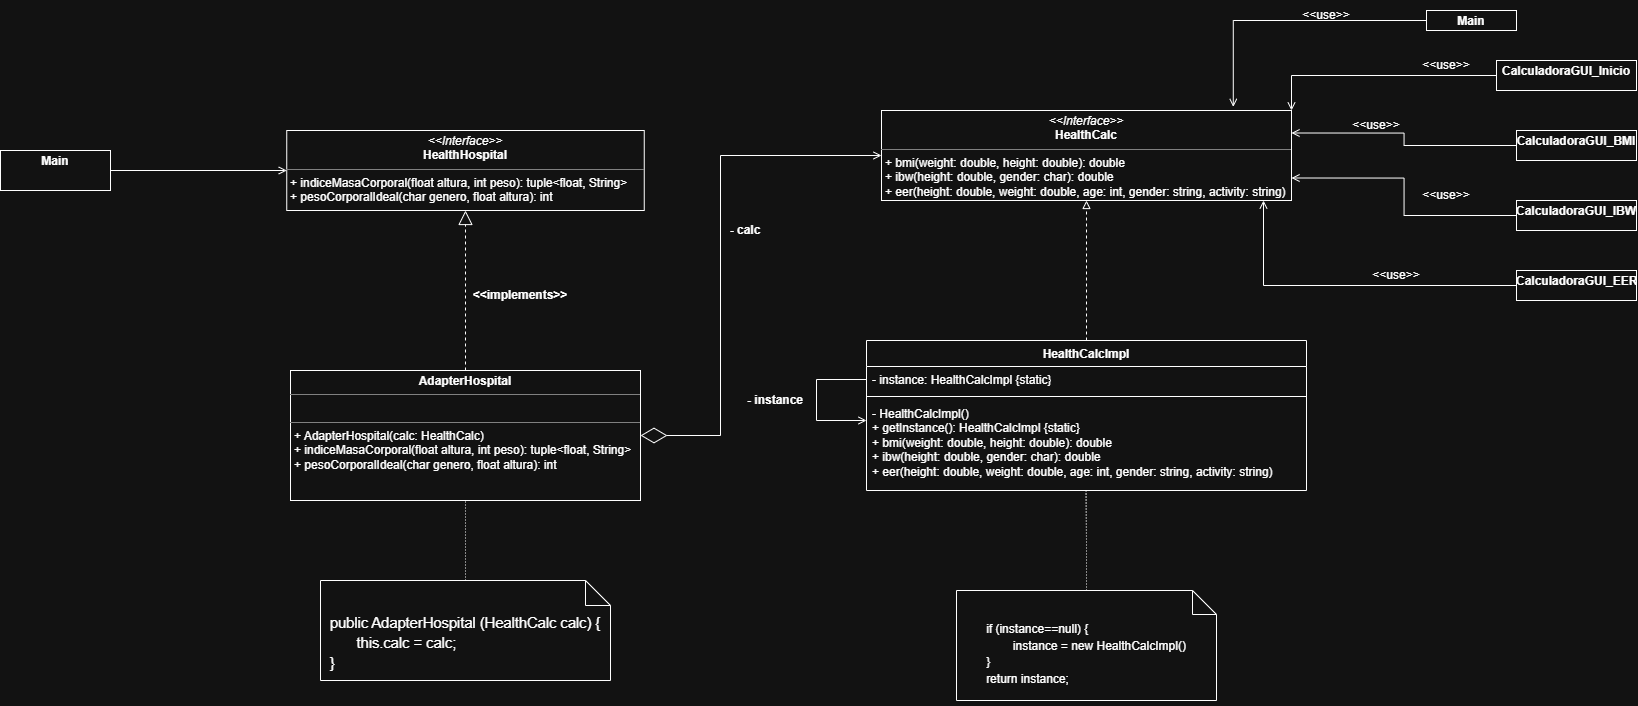

The diagram above was exported from draw.io. Its source (the exported page's mxGraphModel, read from the mxfile embedded in the PNG):
<mxGraphModel dx="1144" dy="586" grid="1" gridSize="10" guides="1" tooltips="1" connect="1" arrows="1" fold="1" page="1" pageScale="1" pageWidth="827" pageHeight="1169" math="0" shadow="0">
  <root>
    <mxCell id="0" />
    <mxCell id="1" parent="0" />
    <mxCell id="Hq0nXD_wqV7FrLeGjx1r-18" parent="1" style="verticalAlign=top;align=left;overflow=fill;html=1;whiteSpace=wrap;" value="&lt;p style=&quot;margin:0px;margin-top:4px;text-align:center;&quot;&gt;&lt;i&gt;&amp;lt;&amp;lt;Interface&amp;gt;&amp;gt;&lt;/i&gt;&lt;br&gt;&lt;b&gt;HealthHospital&lt;/b&gt;&lt;/p&gt;&lt;hr size=&quot;1&quot; style=&quot;border-style:solid;&quot;&gt;&lt;p style=&quot;margin:0px;margin-left:4px;&quot;&gt;+ indiceMasaCorporal(float altura, int peso): tuple&amp;lt;float, String&amp;gt;&lt;/p&gt;&lt;p style=&quot;margin:0px;margin-left:4px;&quot;&gt;+ pesoCorporalIdeal(char genero, float altura): int&lt;/p&gt;&lt;p style=&quot;margin:0px;margin-left:4px;&quot;&gt;&lt;br&gt;&lt;/p&gt;" vertex="1">
      <mxGeometry height="80" width="357.5" x="366.25" y="260" as="geometry" />
    </mxCell>
    <mxCell id="1DqM4XNWjSkv1YRmcZzQ-2" parent="1" style="verticalAlign=top;align=left;overflow=fill;html=1;whiteSpace=wrap;" value="&lt;p style=&quot;margin:0px;margin-top:4px;text-align:center;&quot;&gt;&lt;b&gt;AdapterHospital&lt;/b&gt;&lt;/p&gt;&lt;hr size=&quot;1&quot; style=&quot;border-style:solid;&quot;&gt;&lt;p style=&quot;margin:0px;margin-left:4px;&quot;&gt;&lt;br&gt;&lt;/p&gt;&lt;hr size=&quot;1&quot; style=&quot;border-style:solid;&quot;&gt;&lt;p style=&quot;margin: 0px 0px 0px 4px;&quot;&gt;+ AdapterHospital(calc: HealthCalc)&lt;/p&gt;&lt;p style=&quot;margin: 0px 0px 0px 4px;&quot;&gt;+ indiceMasaCorporal(float altura, int peso): tuple&amp;lt;float, String&amp;gt;&lt;/p&gt;&lt;p style=&quot;margin: 0px 0px 0px 4px;&quot;&gt;+ pesoCorporalIdeal(char genero, float altura): int&lt;/p&gt;&lt;p style=&quot;margin: 0px 0px 0px 4px;&quot;&gt;&lt;br&gt;&lt;/p&gt;" vertex="1">
      <mxGeometry height="130" width="350" x="370" y="500" as="geometry" />
    </mxCell>
    <mxCell id="1DqM4XNWjSkv1YRmcZzQ-3" edge="1" parent="1" source="1DqM4XNWjSkv1YRmcZzQ-2" style="endArrow=block;dashed=1;endFill=0;endSize=12;html=1;rounded=0;entryX=0.5;entryY=1;entryDx=0;entryDy=0;exitX=0.5;exitY=0;exitDx=0;exitDy=0;" target="Hq0nXD_wqV7FrLeGjx1r-18" value="">
      <mxGeometry relative="1" width="160" as="geometry">
        <mxPoint x="550" y="500" as="sourcePoint" />
        <mxPoint x="576" y="330" as="targetPoint" />
      </mxGeometry>
    </mxCell>
    <mxCell id="1DqM4XNWjSkv1YRmcZzQ-4" edge="1" parent="1" source="0YxbKQ3WXY-TRTLg-LvT-7" style="endArrow=diamondThin;endFill=0;endSize=24;html=1;rounded=0;entryX=1;entryY=0.5;entryDx=0;entryDy=0;startArrow=open;startFill=0;exitX=0;exitY=0.5;exitDx=0;exitDy=0;" target="1DqM4XNWjSkv1YRmcZzQ-2" value="">
      <mxGeometry relative="1" width="160" as="geometry">
        <Array as="points">
          <mxPoint x="800" y="285" />
          <mxPoint x="800" y="565" />
        </Array>
        <mxPoint x="955" y="307.5" as="sourcePoint" />
        <mxPoint x="840" y="460" as="targetPoint" />
      </mxGeometry>
    </mxCell>
    <mxCell id="1DqM4XNWjSkv1YRmcZzQ-6" parent="1" style="text;html=1;whiteSpace=wrap;strokeColor=none;fillColor=none;align=center;verticalAlign=middle;rounded=0;" value="&lt;b&gt;- calc&lt;/b&gt;" vertex="1">
      <mxGeometry height="20" width="50" x="800" y="350" as="geometry" />
    </mxCell>
    <mxCell id="1DqM4XNWjSkv1YRmcZzQ-8" parent="1" style="text;html=1;whiteSpace=wrap;strokeColor=none;fillColor=none;align=center;verticalAlign=middle;rounded=0;" value="&lt;b&gt;&amp;lt;&amp;lt;implements&amp;gt;&amp;gt;&lt;/b&gt;" vertex="1">
      <mxGeometry height="30" width="120" x="540" y="410" as="geometry" />
    </mxCell>
    <mxCell id="1DqM4XNWjSkv1YRmcZzQ-10" edge="1" parent="1" source="1DqM4XNWjSkv1YRmcZzQ-9" style="edgeStyle=orthogonalEdgeStyle;rounded=0;orthogonalLoop=1;jettySize=auto;html=1;entryX=0;entryY=0.5;entryDx=0;entryDy=0;endArrow=open;endFill=0;" target="Hq0nXD_wqV7FrLeGjx1r-18">
      <mxGeometry relative="1" as="geometry" />
    </mxCell>
    <mxCell id="1DqM4XNWjSkv1YRmcZzQ-9" parent="1" style="verticalAlign=top;align=left;overflow=fill;html=1;whiteSpace=wrap;" value="&lt;p style=&quot;margin:0px;margin-top:4px;text-align:center;&quot;&gt;&lt;b&gt;Main&lt;/b&gt;&lt;/p&gt;" vertex="1">
      <mxGeometry height="40" width="110" x="80" y="280" as="geometry" />
    </mxCell>
    <mxCell id="0YxbKQ3WXY-TRTLg-LvT-1" edge="1" parent="1" source="0YxbKQ3WXY-TRTLg-LvT-2" style="edgeStyle=orthogonalEdgeStyle;rounded=0;orthogonalLoop=1;jettySize=auto;html=1;entryX=0.5;entryY=1;entryDx=0;entryDy=0;dashed=1;endArrow=block;endFill=0;" target="0YxbKQ3WXY-TRTLg-LvT-7">
      <mxGeometry relative="1" as="geometry" />
    </mxCell>
    <mxCell id="0YxbKQ3WXY-TRTLg-LvT-2" parent="1" style="swimlane;fontStyle=1;align=center;verticalAlign=top;childLayout=stackLayout;horizontal=1;startSize=26;horizontalStack=0;resizeParent=1;resizeParentMax=0;resizeLast=0;collapsible=1;marginBottom=0;whiteSpace=wrap;html=1;" value="HealthCalcImpl" vertex="1">
      <mxGeometry height="150" width="440" x="946" y="470" as="geometry" />
    </mxCell>
    <mxCell id="0YxbKQ3WXY-TRTLg-LvT-3" edge="1" parent="0YxbKQ3WXY-TRTLg-LvT-2" source="0YxbKQ3WXY-TRTLg-LvT-4" style="edgeStyle=orthogonalEdgeStyle;rounded=0;orthogonalLoop=1;jettySize=auto;html=1;endArrow=open;endFill=0;">
      <mxGeometry relative="1" as="geometry">
        <Array as="points">
          <mxPoint x="-50" y="39" />
          <mxPoint x="-50" y="80" />
        </Array>
        <mxPoint y="80" as="targetPoint" />
      </mxGeometry>
    </mxCell>
    <mxCell id="0YxbKQ3WXY-TRTLg-LvT-4" parent="0YxbKQ3WXY-TRTLg-LvT-2" style="text;strokeColor=none;fillColor=none;align=left;verticalAlign=top;spacingLeft=4;spacingRight=4;overflow=hidden;rotatable=0;points=[[0,0.5],[1,0.5]];portConstraint=eastwest;whiteSpace=wrap;html=1;" value="- instance: HealthCalcImpl {static}&lt;div&gt;&lt;br&gt;&lt;/div&gt;" vertex="1">
      <mxGeometry height="26" width="440" y="26" as="geometry" />
    </mxCell>
    <mxCell id="0YxbKQ3WXY-TRTLg-LvT-5" parent="0YxbKQ3WXY-TRTLg-LvT-2" style="line;strokeWidth=1;fillColor=none;align=left;verticalAlign=middle;spacingTop=-1;spacingLeft=3;spacingRight=3;rotatable=0;labelPosition=right;points=[];portConstraint=eastwest;strokeColor=inherit;" value="" vertex="1">
      <mxGeometry height="8" width="440" y="52" as="geometry" />
    </mxCell>
    <mxCell id="0YxbKQ3WXY-TRTLg-LvT-6" parent="0YxbKQ3WXY-TRTLg-LvT-2" style="text;strokeColor=none;fillColor=none;align=left;verticalAlign=top;spacingLeft=4;spacingRight=4;overflow=hidden;rotatable=0;points=[[0,0.5],[1,0.5]];portConstraint=eastwest;whiteSpace=wrap;html=1;" value="- HealthCalcImpl()&lt;div&gt;+ getInstance(): HealthCalcImpl {static}&lt;/div&gt;&lt;div&gt;&lt;span style=&quot;background-color: transparent; color: light-dark(rgb(0, 0, 0), rgb(255, 255, 255));&quot;&gt;+ bmi(weight: double, height: double): double&lt;/span&gt;&lt;/div&gt;&lt;div&gt;&lt;span style=&quot;background-color: transparent; color: light-dark(rgb(0, 0, 0), rgb(255, 255, 255));&quot;&gt;+ ibw(height: double, gender: char): double&lt;/span&gt;&lt;/div&gt;&lt;div&gt;&lt;span style=&quot;background-color: transparent; color: light-dark(rgb(0, 0, 0), rgb(255, 255, 255));&quot;&gt;+ eer(height: double, weight: double, age: int, gender: string, activity: string)&lt;/span&gt;&lt;/div&gt;" vertex="1">
      <mxGeometry height="90" width="440" y="60" as="geometry" />
    </mxCell>
    <mxCell id="0YxbKQ3WXY-TRTLg-LvT-7" parent="1" style="verticalAlign=top;align=left;overflow=fill;html=1;whiteSpace=wrap;" value="&lt;p style=&quot;margin:0px;margin-top:4px;text-align:center;&quot;&gt;&lt;i&gt;&amp;lt;&amp;lt;Interface&amp;gt;&amp;gt;&lt;/i&gt;&lt;br&gt;&lt;b&gt;HealthCalc&lt;/b&gt;&lt;/p&gt;&lt;hr size=&quot;1&quot; style=&quot;border-style:solid;&quot;&gt;&lt;p style=&quot;margin:0px;margin-left:4px;&quot;&gt;+&amp;nbsp;bmi(weight: double, height: double): double&lt;br&gt;+ ibw(height: double, gender: char): double&lt;/p&gt;&lt;p style=&quot;margin:0px;margin-left:4px;&quot;&gt;+ eer(height: double, weight: double, age: int, gender: string, activity: string)&lt;/p&gt;&lt;p style=&quot;margin:0px;margin-left:4px;&quot;&gt;&lt;br&gt;&lt;/p&gt;&lt;hr size=&quot;1&quot; style=&quot;border-style:solid;&quot;&gt;&lt;p style=&quot;margin:0px;margin-left:4px;&quot;&gt;&lt;br&gt;&lt;/p&gt;" vertex="1">
      <mxGeometry height="90" width="410" x="961" y="240" as="geometry" />
    </mxCell>
    <mxCell id="0YxbKQ3WXY-TRTLg-LvT-8" parent="1" style="text;html=1;whiteSpace=wrap;strokeColor=none;fillColor=none;align=center;verticalAlign=middle;rounded=0;" value="&lt;b&gt;- instance&lt;/b&gt;" vertex="1">
      <mxGeometry height="20" width="90" x="810" y="520" as="geometry" />
    </mxCell>
    <mxCell id="0YxbKQ3WXY-TRTLg-LvT-9" parent="1" style="verticalAlign=top;align=left;overflow=fill;html=1;whiteSpace=wrap;" value="&lt;p style=&quot;margin:0px;margin-top:4px;text-align:center;&quot;&gt;&lt;b&gt;CalculadoraGUI_Inicio&lt;/b&gt;&lt;/p&gt;&lt;p style=&quot;margin:0px;margin-top:4px;text-align:center;&quot;&gt;&lt;br&gt;&lt;/p&gt;" vertex="1">
      <mxGeometry height="30" width="140" x="1576" y="190" as="geometry" />
    </mxCell>
    <mxCell id="0YxbKQ3WXY-TRTLg-LvT-10" edge="1" parent="1" source="0YxbKQ3WXY-TRTLg-LvT-9" style="edgeStyle=orthogonalEdgeStyle;rounded=0;orthogonalLoop=1;jettySize=auto;html=1;entryX=1;entryY=0;entryDx=0;entryDy=0;endArrow=open;endFill=0;" target="0YxbKQ3WXY-TRTLg-LvT-7">
      <mxGeometry relative="1" as="geometry" />
    </mxCell>
    <mxCell id="0YxbKQ3WXY-TRTLg-LvT-11" parent="1" style="text;html=1;whiteSpace=wrap;strokeColor=none;fillColor=none;align=center;verticalAlign=middle;rounded=0;" value="&amp;lt;&amp;lt;use&amp;gt;&amp;gt;" vertex="1">
      <mxGeometry height="30" width="60" x="1496" y="180" as="geometry" />
    </mxCell>
    <mxCell id="0YxbKQ3WXY-TRTLg-LvT-12" edge="1" parent="1" source="0YxbKQ3WXY-TRTLg-LvT-13" style="edgeStyle=orthogonalEdgeStyle;rounded=0;orthogonalLoop=1;jettySize=auto;html=1;entryX=0.858;entryY=-0.04;entryDx=0;entryDy=0;endArrow=open;endFill=0;entryPerimeter=0;" target="0YxbKQ3WXY-TRTLg-LvT-7">
      <mxGeometry relative="1" as="geometry" />
    </mxCell>
    <mxCell id="0YxbKQ3WXY-TRTLg-LvT-13" parent="1" style="verticalAlign=top;align=left;overflow=fill;html=1;whiteSpace=wrap;" value="&lt;p style=&quot;margin:0px;margin-top:4px;text-align:center;&quot;&gt;&lt;b&gt;Main&lt;/b&gt;&lt;/p&gt;" vertex="1">
      <mxGeometry height="20" width="90" x="1506" y="140" as="geometry" />
    </mxCell>
    <mxCell id="0YxbKQ3WXY-TRTLg-LvT-14" parent="1" style="text;html=1;whiteSpace=wrap;strokeColor=none;fillColor=none;align=center;verticalAlign=middle;rounded=0;" value="&amp;lt;&amp;lt;use&amp;gt;&amp;gt;" vertex="1">
      <mxGeometry height="30" width="60" x="1376" y="130" as="geometry" />
    </mxCell>
    <mxCell id="0YxbKQ3WXY-TRTLg-LvT-15" edge="1" parent="1" source="0YxbKQ3WXY-TRTLg-LvT-16" style="edgeStyle=orthogonalEdgeStyle;rounded=0;orthogonalLoop=1;jettySize=auto;html=1;entryX=1;entryY=0.25;entryDx=0;entryDy=0;endArrow=open;endFill=0;" target="0YxbKQ3WXY-TRTLg-LvT-7">
      <mxGeometry relative="1" as="geometry" />
    </mxCell>
    <mxCell id="0YxbKQ3WXY-TRTLg-LvT-16" parent="1" style="verticalAlign=top;align=left;overflow=fill;html=1;whiteSpace=wrap;" value="&lt;p style=&quot;margin:0px;margin-top:4px;text-align:center;&quot;&gt;&lt;b&gt;CalculadoraGUI_BMI&lt;/b&gt;&lt;/p&gt;" vertex="1">
      <mxGeometry height="30" width="120" x="1596" y="260" as="geometry" />
    </mxCell>
    <mxCell id="0YxbKQ3WXY-TRTLg-LvT-17" parent="1" style="text;html=1;whiteSpace=wrap;strokeColor=none;fillColor=none;align=center;verticalAlign=middle;rounded=0;" value="&amp;lt;&amp;lt;use&amp;gt;&amp;gt;" vertex="1">
      <mxGeometry height="30" width="60" x="1426" y="240" as="geometry" />
    </mxCell>
    <mxCell id="0YxbKQ3WXY-TRTLg-LvT-18" edge="1" parent="1" source="0YxbKQ3WXY-TRTLg-LvT-19" style="edgeStyle=orthogonalEdgeStyle;rounded=0;orthogonalLoop=1;jettySize=auto;html=1;entryX=1;entryY=0.75;entryDx=0;entryDy=0;endArrow=open;endFill=0;" target="0YxbKQ3WXY-TRTLg-LvT-7">
      <mxGeometry relative="1" as="geometry" />
    </mxCell>
    <mxCell id="0YxbKQ3WXY-TRTLg-LvT-19" parent="1" style="verticalAlign=top;align=left;overflow=fill;html=1;whiteSpace=wrap;" value="&lt;p style=&quot;margin:0px;margin-top:4px;text-align:center;&quot;&gt;&lt;b&gt;CalculadoraGUI_IBW&lt;/b&gt;&lt;/p&gt;" vertex="1">
      <mxGeometry height="30" width="120" x="1596" y="330" as="geometry" />
    </mxCell>
    <mxCell id="0YxbKQ3WXY-TRTLg-LvT-20" parent="1" style="verticalAlign=top;align=left;overflow=fill;html=1;whiteSpace=wrap;" value="&lt;p style=&quot;margin:0px;margin-top:4px;text-align:center;&quot;&gt;&lt;b&gt;CalculadoraGUI_EER&lt;/b&gt;&lt;/p&gt;" vertex="1">
      <mxGeometry height="30" width="120" x="1596" y="400" as="geometry" />
    </mxCell>
    <mxCell id="0YxbKQ3WXY-TRTLg-LvT-21" edge="1" parent="1" source="0YxbKQ3WXY-TRTLg-LvT-20" style="edgeStyle=orthogonalEdgeStyle;rounded=0;orthogonalLoop=1;jettySize=auto;html=1;endArrow=open;endFill=0;">
      <mxGeometry relative="1" as="geometry">
        <mxPoint x="1343" y="330" as="targetPoint" />
      </mxGeometry>
    </mxCell>
    <mxCell id="0YxbKQ3WXY-TRTLg-LvT-22" parent="1" style="text;html=1;whiteSpace=wrap;strokeColor=none;fillColor=none;align=center;verticalAlign=middle;rounded=0;" value="&amp;lt;&amp;lt;use&amp;gt;&amp;gt;" vertex="1">
      <mxGeometry height="30" width="60" x="1496" y="310" as="geometry" />
    </mxCell>
    <mxCell id="0YxbKQ3WXY-TRTLg-LvT-23" parent="1" style="text;html=1;whiteSpace=wrap;strokeColor=none;fillColor=none;align=center;verticalAlign=middle;rounded=0;" value="&amp;lt;&amp;lt;use&amp;gt;&amp;gt;" vertex="1">
      <mxGeometry height="30" width="60" x="1446" y="390" as="geometry" />
    </mxCell>
    <mxCell id="0YxbKQ3WXY-TRTLg-LvT-24" edge="1" parent="1" source="0YxbKQ3WXY-TRTLg-LvT-25" style="edgeStyle=orthogonalEdgeStyle;rounded=0;orthogonalLoop=1;jettySize=auto;html=1;endArrow=none;endFill=0;dashed=1;dashPattern=1 2;entryX=0.499;entryY=1.004;entryDx=0;entryDy=0;entryPerimeter=0;" target="0YxbKQ3WXY-TRTLg-LvT-6">
      <mxGeometry relative="1" as="geometry">
        <Array as="points" />
        <mxPoint x="1146" y="620" as="targetPoint" />
      </mxGeometry>
    </mxCell>
    <mxCell id="0YxbKQ3WXY-TRTLg-LvT-25" parent="1" style="shape=note2;boundedLbl=1;whiteSpace=wrap;html=1;size=24;verticalAlign=top;align=center;" value="&lt;span id=&quot;docs-internal-guid-5cedc8ed-7fff-e636-bc3d-5138603a185b&quot;&gt;&lt;p dir=&quot;ltr&quot; style=&quot;line-height:1.38;text-align: justify;margin-top:0pt;margin-bottom:0pt;&quot;&gt;&lt;span style=&quot;font-family: Arial, sans-serif; background-color: transparent; font-variant: normal; vertical-align: baseline; white-space: pre-wrap;&quot;&gt;&lt;font&gt;if (instance==null) {&lt;/font&gt;&lt;/span&gt;&lt;/p&gt;&lt;p dir=&quot;ltr&quot; style=&quot;line-height:1.38;text-align: justify;margin-top:0pt;margin-bottom:0pt;&quot;&gt;&lt;font&gt;&lt;span style=&quot;font-family: Arial, sans-serif; background-color: transparent; font-variant: normal; vertical-align: baseline; white-space: pre-wrap;&quot;&gt;&lt;span class=&quot;Apple-tab-span&quot; style=&quot;white-space:pre;&quot;&gt;&#09;&lt;/span&gt;&lt;/span&gt;&lt;span style=&quot;font-family: Arial, sans-serif; background-color: transparent; font-variant: normal; vertical-align: baseline; white-space: pre-wrap;&quot;&gt;instance = new HealthCalcImpl()&lt;/span&gt;&lt;/font&gt;&lt;/p&gt;&lt;p dir=&quot;ltr&quot; style=&quot;line-height:1.38;text-align: justify;margin-top:0pt;margin-bottom:0pt;&quot;&gt;&lt;span style=&quot;font-family: Arial, sans-serif; background-color: transparent; font-variant: normal; vertical-align: baseline; white-space: pre-wrap;&quot;&gt;&lt;font&gt;}&lt;/font&gt;&lt;/span&gt;&lt;/p&gt;&lt;p dir=&quot;ltr&quot; style=&quot;line-height:1.38;text-align: justify;margin-top:0pt;margin-bottom:0pt;&quot;&gt;&lt;span style=&quot;font-family: Arial, sans-serif; background-color: transparent; font-variant: normal; vertical-align: baseline; white-space: pre-wrap;&quot;&gt;&lt;font&gt;return instance;&lt;/font&gt;&lt;/span&gt;&lt;/p&gt;&lt;div&gt;&lt;span style=&quot;font-size: 11pt; font-family: Arial, sans-serif; background-color: transparent; font-variant: normal; vertical-align: baseline; white-space: pre-wrap;&quot;&gt;&lt;br&gt;&lt;/span&gt;&lt;/div&gt;&lt;/span&gt;" vertex="1">
      <mxGeometry height="110" width="260" x="1036" y="720" as="geometry" />
    </mxCell>
    <mxCell id="0YxbKQ3WXY-TRTLg-LvT-27" edge="1" parent="1" source="0YxbKQ3WXY-TRTLg-LvT-26" style="edgeStyle=orthogonalEdgeStyle;rounded=0;orthogonalLoop=1;jettySize=auto;html=1;entryX=0.5;entryY=1;entryDx=0;entryDy=0;endArrow=none;endFill=0;dashed=1;dashPattern=1 2;" target="1DqM4XNWjSkv1YRmcZzQ-2">
      <mxGeometry relative="1" as="geometry" />
    </mxCell>
    <mxCell id="0YxbKQ3WXY-TRTLg-LvT-26" parent="1" style="shape=note2;boundedLbl=1;whiteSpace=wrap;html=1;size=25;verticalAlign=top;align=center;" value="&lt;span id=&quot;docs-internal-guid-a1830723-7fff-f0d0-fbd9-6c63cac2db36&quot;&gt;&lt;p dir=&quot;ltr&quot; style=&quot;line-height:1.38;text-align: justify;margin-top:0pt;margin-bottom:0pt;&quot;&gt;&lt;span style=&quot;font-size: 11pt; font-family: Arial, sans-serif; background-color: transparent; font-variant: normal; vertical-align: baseline; white-space: pre-wrap;&quot;&gt;public AdapterHospital (HealthCalc calc) {&lt;/span&gt;&lt;/p&gt;&lt;p dir=&quot;ltr&quot; style=&quot;line-height:1.38;text-align: justify;margin-top:0pt;margin-bottom:0pt;&quot;&gt;&lt;span style=&quot;font-size: 11pt; font-family: Arial, sans-serif; background-color: transparent; font-variant: normal; vertical-align: baseline; white-space: pre-wrap;&quot;&gt;&lt;span class=&quot;Apple-tab-span&quot; style=&quot;white-space:pre;&quot;&gt;&#09;&lt;/span&gt;&lt;/span&gt;&lt;span style=&quot;font-size: 11pt; font-family: Arial, sans-serif; background-color: transparent; font-variant: normal; vertical-align: baseline; white-space: pre-wrap;&quot;&gt;this.calc = calc;&lt;/span&gt;&lt;/p&gt;&lt;p dir=&quot;ltr&quot; style=&quot;line-height:1.38;text-align: justify;margin-top:0pt;margin-bottom:0pt;&quot;&gt;&lt;span style=&quot;font-size: 11pt; font-family: Arial, sans-serif; background-color: transparent; font-variant: normal; vertical-align: baseline; white-space: pre-wrap;&quot;&gt;}&lt;/span&gt;&lt;/p&gt;&lt;div&gt;&lt;span style=&quot;font-size: 11pt; font-family: Arial, sans-serif; background-color: transparent; font-variant: normal; vertical-align: baseline; white-space: pre-wrap;&quot;&gt;&lt;br&gt;&lt;/span&gt;&lt;/div&gt;&lt;/span&gt;" vertex="1">
      <mxGeometry height="100" width="290" x="400" y="710" as="geometry" />
    </mxCell>
  </root>
</mxGraphModel>